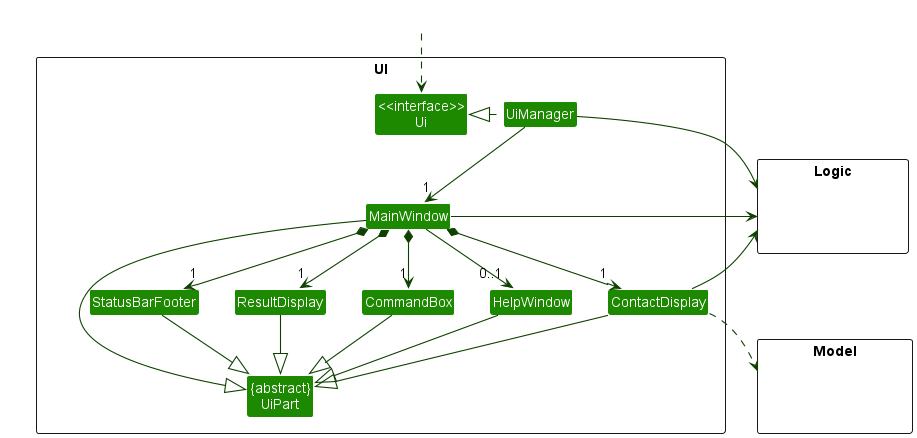

The diagram above was rendered by PlantUML. Its source (embedded in the PNG):
@startuml
!include style.puml
skinparam arrowThickness 1.1
skinparam arrowColor UI_COLOR_T4
skinparam classBackgroundColor UI_COLOR

package UI <<Rectangle>>{
Class "<<interface>>\nUi" as Ui
Class "{abstract}\nUiPart" as UiPart
Class UiManager
Class MainWindow
Class HelpWindow
Class ResultDisplay
Class ContactDisplay
Class StatusBarFooter
Class CommandBox
}

package Model <<Rectangle>> {
Class HiddenModel #FFFFFF
}

package Logic <<Rectangle>> {
Class HiddenLogic #FFFFFF
}

Class HiddenOutside #FFFFFF
HiddenOutside ..> Ui

UiManager .left.|> Ui
UiManager -down-> "1" MainWindow
MainWindow *-down->  "1" CommandBox
MainWindow *-down-> "1" ResultDisplay
MainWindow *-down-> "1" ContactDisplay
MainWindow *-down-> "1" StatusBarFooter
MainWindow --> "0..1" HelpWindow

MainWindow -left-|> UiPart

ResultDisplay --|> UiPart
CommandBox --|> UiPart
ContactDisplay --|> UiPart
StatusBarFooter --|> UiPart
HelpWindow --|> UiPart

ContactDisplay ..> Model
UiManager -right-> Logic
MainWindow -right-> Logic
ContactDisplay -up-> Logic

ContactDisplay -[hidden]left- HelpWindow
HelpWindow -[hidden]left- CommandBox
CommandBox -[hidden]left- ResultDisplay
ResultDisplay -[hidden]left- StatusBarFooter

MainWindow -[hidden]-|> UiPart
@enduml